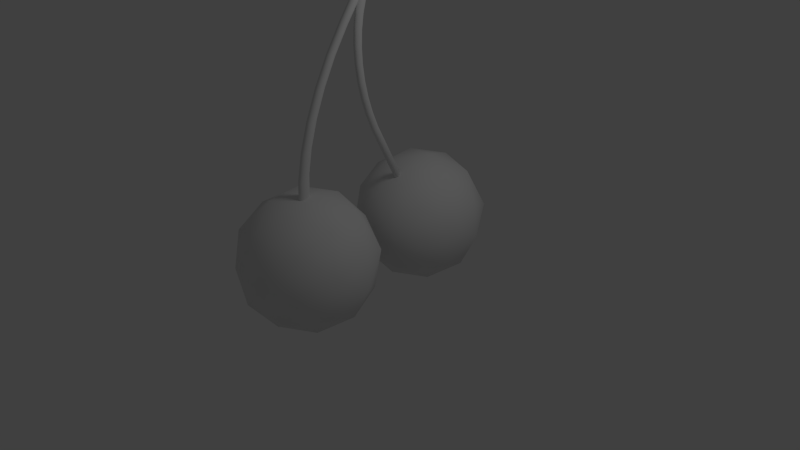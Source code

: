 # Source: cherry.blend  (saved by Blender 2.57.1; exported with 4.5.12 LTS)
import bpy
from mathutils import Matrix  # noqa: F401  (used for matrix-valued properties, if any)

bpy.ops.wm.read_factory_settings(use_empty=True)
scene = bpy.context.scene
scene.name = 'Scene'

# ---- collections
col_collection_1 = bpy.data.collections.new('Collection 1'); scene.collection.children.link(col_collection_1)

# ---- world
world_world = bpy.data.worlds.new('World'); scene.world = world_world
world_world.color = (0.05088, 0.05088, 0.05088)
world_world.use_sun_shadow = False
world_world.sun_shadow_jitter_overblur = 0.0
world_world.cycles.sampling_method = 'MANUAL'
world_world.cycles.sample_map_resolution = 256

# ---- cameras
cam_camera = bpy.data.cameras.new('Camera')
cam_camera.clip_end = 100.0
cam_camera.lens = 35.0
cam_camera.ortho_scale = 7.314
cam_camera.dof.focus_distance = 0.0
cam_camera.dof.aperture_fstop = 128.0

# ---- lights
light_lamp = bpy.data.lights.new('Lamp', 'POINT')
light_lamp.transmission_factor = 0.0
light_lamp.cutoff_distance = 30.0
light_lamp.energy = 100.0
light_lamp.shadow_buffer_clip_start = 1.001
light_lamp.shadow_soft_size = 1.0
light_lamp.shadow_maximum_resolution = 0.006
light_lamp.use_absolute_resolution = True
light_lamp.cycles.use_multiple_importance_sampling = False

# ---- meshes
me_cylinder_001 = bpy.data.meshes.new('Cylinder.001')
me_cylinder_001.from_pydata([(-0.1987, -0.9844, -0.2511), (-0.2266, -0.9789, -0.2511), (-0.2503, -0.9631, -0.2511), (-0.2661, -0.9394, -0.2511), (-0.2717, -0.9114, -0.2511), (-0.2661, -0.8835, -0.2511), (-0.2503, -0.8598, -0.2511), (-0.2266, -0.844, -0.2511), (-0.1987, -0.8384, -0.2511), (-0.1707, -0.844, -0.2511), (-0.1471, -0.8598, -0.2511), (-0.1312, -0.8835, -0.2511), (-0.1257, -0.9114, -0.2511), (-0.1312, -0.9394, -0.2511), (-0.1471, -0.9631, -0.2511), (-0.1707, -0.9789, -0.2511), (-0.1987, -0.9844, 0.09372), (-0.2266, -0.9789, 0.09372), (-0.2503, -0.9631, 0.09372), (-0.2661, -0.9394, 0.09372), (-0.2717, -0.9114, 0.09372), (-0.2661, -0.8835, 0.09372), (-0.2503, -0.8598, 0.09372), (-0.2266, -0.844, 0.09372), (-0.1987, -0.8384, 0.09372), (-0.1707, -0.844, 0.09372), (-0.1471, -0.8598, 0.09372), (-0.1312, -0.8835, 0.09372), (-0.1257, -0.9114, 0.09372), (-0.1312, -0.9394, 0.09372), (-0.1471, -0.9631, 0.09372), (-0.1708, -0.9789, 0.09372), (-0.1987, -0.9114, 0.09372), (-0.1675, -0.9785, -0.5214), (-0.1397, -0.9725, -0.5204), (-0.1163, -0.9565, -0.5176), (-0.101, -0.9328, -0.5135), (-0.09599, -0.9052, -0.5087), (-0.1021, -0.8778, -0.5038), (-0.1184, -0.8548, -0.4998), (-0.1424, -0.8397, -0.4971), (-0.1704, -0.8348, -0.4962), (-0.1982, -0.8408, -0.4972), (-0.2216, -0.8568, -0.4999), (-0.237, -0.8805, -0.504), (-0.242, -0.9081, -0.5089), (-0.2358, -0.9355, -0.5137), (-0.2196, -0.9585, -0.5177), (-0.1956, -0.9736, -0.5204), (-0.137, -0.9255, -0.7865), (-0.1652, -0.9214, -0.7848), (-0.1894, -0.9074, -0.7796), (-0.2062, -0.8858, -0.7716), (-0.2128, -0.8598, -0.7621), (-0.2084, -0.8333, -0.7526), (-0.1935, -0.8104, -0.7445), (-0.1704, -0.7946, -0.7389), (-0.1427, -0.7883, -0.7369), (-0.1146, -0.7924, -0.7386), (-0.09032, -0.8064, -0.7438), (-0.07358, -0.828, -0.7518), (-0.06693, -0.854, -0.7612), (-0.07139, -0.8805, -0.7708), (-0.08628, -0.9034, -0.7789), (-0.1093, -0.9192, -0.7844), (-0.08054, -0.8205, -1.035), (-0.1081, -0.8269, -1.038), (-0.0578, -0.8054, -1.027), (-0.04336, -0.784, -1.015), (-0.03941, -0.7595, -1.001), (-0.04655, -0.7356, -0.9873), (-0.0637, -0.716, -0.9758), (-0.08824, -0.7037, -0.9683), (-0.1164, -0.7005, -0.9659), (-0.144, -0.7069, -0.9691), (-0.1668, -0.722, -0.9773), (-0.1812, -0.7434, -0.9893), (-0.1852, -0.7679, -1.003), (-0.178, -0.7918, -1.017), (-0.1609, -0.8114, -1.029), (-0.1363, -0.8237, -1.036), (-0.1099, -0.6836, -1.267), (-0.08168, -0.6858, -1.27), (-0.1347, -0.6732, -1.257), (-0.1522, -0.6563, -1.243), (-0.1598, -0.6353, -1.225), (-0.1563, -0.6135, -1.207), (-0.1423, -0.5941, -1.191), (-0.1198, -0.5803, -1.181), (-0.09237, -0.5739, -1.176), (-0.06412, -0.5761, -1.179), (-0.03935, -0.5865, -1.189), (-0.02184, -0.6035, -1.203), (-0.01425, -0.6245, -1.221), (-0.01774, -0.6463, -1.239), (-0.03178, -0.6656, -1.255), (-0.05423, -0.6795, -1.265), (-0.05851, -0.5064, -1.473), (-0.03119, -0.5004, -1.468), (-0.008998, -0.4881, -1.455), (0.004687, -0.4715, -1.436), (0.007781, -0.453, -1.414), (-0.0001881, -0.4356, -1.393), (-0.018, -0.4217, -1.376), (-0.04295, -0.4137, -1.365), (-0.07124, -0.4126, -1.362), (-0.09856, -0.4186, -1.367), (-0.1208, -0.4309, -1.38), (-0.1344, -0.4475, -1.399), (-0.1375, -0.4659, -1.42), (-0.1296, -0.4834, -1.441), (-0.1118, -0.4972, -1.459), (-0.0868, -0.5053, -1.47), (-0.03932, -0.2942, -1.642), (-0.06762, -0.2942, -1.639), (-0.09271, -0.2887, -1.627), (-0.1108, -0.2784, -1.607), (-0.119, -0.265, -1.583), (-0.1163, -0.2505, -1.559), (-0.1029, -0.2371, -1.538), (-0.0809, -0.2268, -1.523), (-0.05369, -0.2212, -1.517), (-0.02539, -0.2212, -1.52), (-0.0003103, -0.2267, -1.532), (0.01774, -0.237, -1.552), (0.02601, -0.2504, -1.575), (0.02324, -0.2649, -1.6), (0.009854, -0.2784, -1.621), (-0.01212, -0.2886, -1.636), (0.002407, -0.05074, -1.765), (-0.02469, -0.05568, -1.772), (0.0242, -0.04275, -1.748), (0.03736, -0.03293, -1.725), (0.03989, -0.02277, -1.699), (0.0314, -0.01382, -1.673), (0.01319, -0.007443, -1.652), (-0.01197, -0.004606, -1.639), (-0.04026, -0.005742, -1.636), (-0.06736, -0.01068, -1.643), (-0.08916, -0.01867, -1.66), (-0.1023, -0.02849, -1.683), (-0.1048, -0.03865, -1.709), (-0.09636, -0.0476, -1.735), (-0.07815, -0.05398, -1.756), (-0.05298, -0.05681, -1.769), (-0.01507, 0.202, -1.859), (-0.04332, 0.1998, -1.856), (-0.06851, 0.1998, -1.843), (-0.0868, 0.2021, -1.821), (-0.09542, 0.2063, -1.795), (-0.09304, 0.2118, -1.767), (-0.08003, 0.2177, -1.742), (-0.05837, 0.2232, -1.724), (-0.03135, 0.2273, -1.716), (-0.003101, 0.2296, -1.719), (0.02209, 0.2295, -1.733), (0.04038, 0.2272, -1.754), (0.049, 0.223, -1.781), (0.04662, 0.2175, -1.809), (0.03361, 0.2116, -1.834), (0.01194, 0.2061, -1.851), (-0.01074, 0.4709, -1.9), (0.0162, 0.4742, -1.892), (0.03778, 0.4769, -1.873), (0.05073, 0.4787, -1.848), (0.05305, 0.4794, -1.82), (0.04441, 0.4787, -1.793), (0.02612, 0.4769, -1.771), (0.0009556, 0.4742, -1.758), (-0.02724, 0.4709, -1.755), (-0.05418, 0.4677, -1.764), (-0.07577, 0.4649, -1.782), (-0.08871, 0.4631, -1.808), (-0.09103, 0.4624, -1.836), (-0.08239, 0.4631, -1.863), (-0.0641, 0.4649, -1.885), (-0.03894, 0.4677, -1.898), (-0.01899, 0.4709, -1.828)], [], [(32, 17, 16), (32, 18, 17), (32, 19, 18), (32, 20, 19), (32, 21, 20), (32, 22, 21), (32, 23, 22), (32, 24, 23), (32, 25, 24), (32, 26, 25), (32, 27, 26), (32, 28, 27), (32, 29, 28), (32, 30, 29), (32, 31, 30), (32, 16, 31), (0, 16, 17, 1), (1, 17, 18, 2), (2, 18, 19, 3), (3, 19, 20, 4), (4, 20, 21, 5), (5, 21, 22, 6), (6, 22, 23, 7), (7, 23, 24, 8), (8, 24, 25, 9), (9, 25, 26, 10), (10, 26, 27, 11), (11, 27, 28, 12), (12, 28, 29, 13), (13, 29, 30, 14), (14, 30, 31, 15), (16, 0, 15, 31), (15, 0, 33, 34), (14, 15, 34, 35), (13, 14, 35, 36), (12, 13, 36, 37), (11, 12, 37, 38), (10, 11, 38, 39), (9, 10, 39, 40), (8, 9, 40, 41), (7, 8, 41, 42), (6, 7, 42, 43), (5, 6, 43, 44), (4, 5, 44, 45), (3, 4, 45, 46), (2, 3, 46, 47), (1, 2, 47, 48), (0, 1, 48, 33), (33, 48, 50, 49), (48, 47, 51, 50), (47, 46, 52, 51), (46, 45, 53, 52), (45, 44, 54, 53), (44, 43, 55, 54), (43, 42, 56, 55), (42, 41, 57, 56), (41, 40, 58, 57), (40, 39, 59, 58), (39, 38, 60, 59), (38, 37, 61, 60), (37, 36, 62, 61), (36, 35, 63, 62), (35, 34, 64, 63), (34, 33, 49, 64), (64, 49, 66, 65), (63, 64, 65, 67), (62, 63, 67, 68), (61, 62, 68, 69), (60, 61, 69, 70), (59, 60, 70, 71), (58, 59, 71, 72), (57, 58, 72, 73), (56, 57, 73, 74), (55, 56, 74, 75), (54, 55, 75, 76), (53, 54, 76, 77), (52, 53, 77, 78), (51, 52, 78, 79), (50, 51, 79, 80), (49, 50, 80, 66), (66, 80, 81, 82), (80, 79, 83, 81), (79, 78, 84, 83), (78, 77, 85, 84), (77, 76, 86, 85), (76, 75, 87, 86), (75, 74, 88, 87), (74, 73, 89, 88), (73, 72, 90, 89), (72, 71, 91, 90), (71, 70, 92, 91), (70, 69, 93, 92), (69, 68, 94, 93), (68, 67, 95, 94), (67, 65, 96, 95), (65, 66, 82, 96), (96, 82, 97, 98), (95, 96, 98, 99), (94, 95, 99, 100), (93, 94, 100, 101), (92, 93, 101, 102), (91, 92, 102, 103), (90, 91, 103, 104), (89, 90, 104, 105), (88, 89, 105, 106), (87, 88, 106, 107), (86, 87, 107, 108), (85, 86, 108, 109), (84, 85, 109, 110), (83, 84, 110, 111), (81, 83, 111, 112), (82, 81, 112, 97), (97, 112, 114, 113), (112, 111, 115, 114), (111, 110, 116, 115), (110, 109, 117, 116), (109, 108, 118, 117), (108, 107, 119, 118), (107, 106, 120, 119), (106, 105, 121, 120), (105, 104, 122, 121), (104, 103, 123, 122), (103, 102, 124, 123), (102, 101, 125, 124), (101, 100, 126, 125), (100, 99, 127, 126), (99, 98, 128, 127), (98, 97, 113, 128), (128, 113, 130, 129), (127, 128, 129, 131), (126, 127, 131, 132), (125, 126, 132, 133), (124, 125, 133, 134), (123, 124, 134, 135), (122, 123, 135, 136), (121, 122, 136, 137), (120, 121, 137, 138), (119, 120, 138, 139), (118, 119, 139, 140), (117, 118, 140, 141), (116, 117, 141, 142), (115, 116, 142, 143), (114, 115, 143, 144), (113, 114, 144, 130), (130, 144, 146, 145), (144, 143, 147, 146), (143, 142, 148, 147), (142, 141, 149, 148), (141, 140, 150, 149), (140, 139, 151, 150), (139, 138, 152, 151), (138, 137, 153, 152), (137, 136, 154, 153), (136, 135, 155, 154), (135, 134, 156, 155), (134, 133, 157, 156), (133, 132, 158, 157), (132, 131, 159, 158), (131, 129, 160, 159), (129, 130, 145, 160), (160, 145, 161, 162), (159, 160, 162, 163), (158, 159, 163, 164), (157, 158, 164, 165), (156, 157, 165, 166), (155, 156, 166, 167), (154, 155, 167, 168), (153, 154, 168, 169), (152, 153, 169, 170), (151, 152, 170, 171), (150, 151, 171, 172), (149, 150, 172, 173), (148, 149, 173, 174), (147, 148, 174, 175), (146, 147, 175, 176), (145, 146, 176, 161), (162, 161, 177), (177, 163, 162), (177, 164, 163), (177, 165, 164), (177, 166, 165), (177, 167, 166), (177, 168, 167), (177, 169, 168), (177, 170, 169), (177, 171, 170), (177, 172, 171), (177, 173, 172), (177, 174, 173), (177, 175, 174), (177, 176, 175), (177, 161, 176)])
me_cylinder_001.polygons.foreach_set('use_smooth', [True] * 192)
_uv = me_cylinder_001.uv_layers.new(name='UVTex')
_uv.uv.foreach_set('vector', [0.25, 0.8059, 0.2492, 0.8116, 0.2515, 0.812, 0.25, 0.8059, 0.247, 0.8102, 0.2492, 0.8116, 0.25, 0.8059, 0.2451, 0.8083, 0.247, 0.8102, 0.25, 0.8059, 0.2439, 0.8059, 0.2451, 0.8083, 0.25, 0.8059, 0.2436, 0.8036, 0.2439, 0.8059, 0.25, 0.8059, 0.2442, 0.8016, 0.2436, 0.8036, 0.25, 0.8059, 0.2458, 0.8003, 0.2442, 0.8016, 0.25, 0.8059, 0.2482, 0.7998, 0.2458, 0.8003, 0.25, 0.8059, 0.251, 0.8003, 0.2482, 0.7998, 0.25, 0.8059, 0.2536, 0.8016, 0.251, 0.8003, 0.25, 0.8059, 0.2556, 0.8036, 0.2536, 0.8016, 0.25, 0.8059, 0.2565, 0.8059, 0.2556, 0.8036, 0.25, 0.8059, 0.2564, 0.8083, 0.2565, 0.8059, 0.25, 0.8059, 0.2554, 0.8102, 0.2564, 0.8083, 0.25, 0.8059, 0.2537, 0.8116, 0.2554, 0.8102, 0.25, 0.8059, 0.2515, 0.812, 0.2537, 0.8116, 0.2578, 0.7232, 0.2515, 0.812, 0.2492, 0.8116, 0.2563, 0.7227, 0.2563, 0.7227, 0.2492, 0.8116, 0.247, 0.8102, 0.255, 0.7214, 0.255, 0.7214, 0.247, 0.8102, 0.2451, 0.8083, 0.2539, 0.7194, 0.2539, 0.7194, 0.2451, 0.8083, 0.2439, 0.8059, 0.2533, 0.7171, 0.2533, 0.7171, 0.2439, 0.8059, 0.2436, 0.8036, 0.2533, 0.7147, 0.2533, 0.7147, 0.2436, 0.8036, 0.2442, 0.8016, 0.2539, 0.7128, 0.2539, 0.7128, 0.2442, 0.8016, 0.2458, 0.8003, 0.2551, 0.7114, 0.2551, 0.7114, 0.2458, 0.8003, 0.2482, 0.7998, 0.2566, 0.711, 0.2566, 0.711, 0.2482, 0.7998, 0.251, 0.8003, 0.2583, 0.7114, 0.2583, 0.7114, 0.251, 0.8003, 0.2536, 0.8016, 0.2597, 0.7128, 0.2597, 0.7128, 0.2536, 0.8016, 0.2556, 0.8036, 0.2608, 0.7147, 0.2608, 0.7147, 0.2556, 0.8036, 0.2565, 0.8059, 0.2613, 0.7171, 0.2613, 0.7171, 0.2565, 0.8059, 0.2564, 0.8083, 0.2611, 0.7194, 0.2611, 0.7194, 0.2564, 0.8083, 0.2554, 0.8102, 0.2604, 0.7214, 0.2604, 0.7214, 0.2554, 0.8102, 0.2537, 0.8116, 0.2592, 0.7227, 0.2515, 0.812, 0.2578, 0.7232, 0.2592, 0.7227, 0.2537, 0.8116, 0.2592, 0.7227, 0.2578, 0.7232, 0.2615, 0.653, 0.2626, 0.6528, 0.2604, 0.7214, 0.2592, 0.7227, 0.2626, 0.6528, 0.2635, 0.6522, 0.2611, 0.7194, 0.2604, 0.7214, 0.2635, 0.6522, 0.264, 0.6512, 0.2613, 0.7171, 0.2611, 0.7194, 0.264, 0.6512, 0.2642, 0.6502, 0.2608, 0.7147, 0.2613, 0.7171, 0.2642, 0.6502, 0.2638, 0.6491, 0.2597, 0.7128, 0.2608, 0.7147, 0.2638, 0.6491, 0.263, 0.6483, 0.2583, 0.7114, 0.2597, 0.7128, 0.263, 0.6483, 0.2619, 0.6477, 0.2566, 0.711, 0.2583, 0.7114, 0.2619, 0.6477, 0.2606, 0.6475, 0.2551, 0.7114, 0.2566, 0.711, 0.2606, 0.6475, 0.2593, 0.6478, 0.2539, 0.7128, 0.2551, 0.7114, 0.2593, 0.6478, 0.2584, 0.6484, 0.2533, 0.7147, 0.2539, 0.7128, 0.2584, 0.6484, 0.2579, 0.6493, 0.2533, 0.7171, 0.2533, 0.7147, 0.2579, 0.6493, 0.2579, 0.6504, 0.2539, 0.7194, 0.2533, 0.7171, 0.2579, 0.6504, 0.2584, 0.6514, 0.255, 0.7214, 0.2539, 0.7194, 0.2584, 0.6514, 0.2592, 0.6523, 0.2563, 0.7227, 0.255, 0.7214, 0.2592, 0.6523, 0.2603, 0.6529, 0.2578, 0.7232, 0.2563, 0.7227, 0.2603, 0.6529, 0.2615, 0.653, 0.2615, 0.653, 0.2603, 0.6529, 0.2627, 0.5804, 0.2636, 0.5803, 0.2603, 0.6529, 0.2592, 0.6523, 0.2618, 0.5806, 0.2627, 0.5804, 0.2592, 0.6523, 0.2584, 0.6514, 0.2611, 0.5808, 0.2618, 0.5806, 0.2584, 0.6514, 0.2579, 0.6504, 0.2607, 0.5811, 0.2611, 0.5808, 0.2579, 0.6504, 0.2579, 0.6493, 0.2607, 0.5813, 0.2607, 0.5811, 0.2579, 0.6493, 0.2584, 0.6484, 0.2611, 0.5815, 0.2607, 0.5813, 0.2584, 0.6484, 0.2593, 0.6478, 0.2619, 0.5816, 0.2611, 0.5815, 0.2593, 0.6478, 0.2606, 0.6475, 0.2629, 0.5816, 0.2619, 0.5816, 0.2606, 0.6475, 0.2619, 0.6477, 0.264, 0.5815, 0.2629, 0.5816, 0.2619, 0.6477, 0.263, 0.6483, 0.2649, 0.5813, 0.264, 0.5815, 0.263, 0.6483, 0.2638, 0.6491, 0.2656, 0.5811, 0.2649, 0.5813, 0.2638, 0.6491, 0.2642, 0.6502, 0.2659, 0.5808, 0.2656, 0.5811, 0.2642, 0.6502, 0.264, 0.6512, 0.2658, 0.5806, 0.2659, 0.5808, 0.264, 0.6512, 0.2635, 0.6522, 0.2653, 0.5804, 0.2658, 0.5806, 0.2635, 0.6522, 0.2626, 0.6528, 0.2646, 0.5803, 0.2653, 0.5804, 0.2626, 0.6528, 0.2615, 0.653, 0.2636, 0.5803, 0.2646, 0.5803, 0.2646, 0.5803, 0.2636, 0.5803, 0.2651, 0.5071, 0.2659, 0.5074, 0.2653, 0.5804, 0.2646, 0.5803, 0.2659, 0.5074, 0.2666, 0.5083, 0.2658, 0.5806, 0.2653, 0.5804, 0.2666, 0.5083, 0.267, 0.5096, 0.2659, 0.5808, 0.2658, 0.5806, 0.267, 0.5096, 0.2671, 0.5111, 0.2656, 0.5811, 0.2659, 0.5808, 0.2671, 0.5111, 0.2668, 0.5127, 0.2649, 0.5813, 0.2656, 0.5811, 0.2668, 0.5127, 0.2662, 0.514, 0.264, 0.5815, 0.2649, 0.5813, 0.2662, 0.514, 0.2654, 0.5149, 0.2629, 0.5816, 0.264, 0.5815, 0.2654, 0.5149, 0.2644, 0.5153, 0.2619, 0.5816, 0.2629, 0.5816, 0.2644, 0.5153, 0.2635, 0.515, 0.2611, 0.5815, 0.2619, 0.5816, 0.2635, 0.515, 0.2628, 0.5141, 0.2607, 0.5813, 0.2611, 0.5815, 0.2628, 0.5141, 0.2625, 0.5128, 0.2607, 0.5811, 0.2607, 0.5813, 0.2625, 0.5128, 0.2625, 0.5113, 0.2611, 0.5808, 0.2607, 0.5811, 0.2625, 0.5113, 0.2628, 0.5097, 0.2618, 0.5806, 0.2611, 0.5808, 0.2628, 0.5097, 0.2634, 0.5084, 0.2627, 0.5804, 0.2618, 0.5806, 0.2634, 0.5084, 0.2642, 0.5075, 0.2636, 0.5803, 0.2627, 0.5804, 0.2642, 0.5075, 0.2651, 0.5071, 0.2651, 0.5071, 0.2642, 0.5075, 0.2653, 0.4363, 0.2661, 0.4358, 0.2642, 0.5075, 0.2634, 0.5084, 0.2645, 0.4379, 0.2653, 0.4363, 0.2634, 0.5084, 0.2628, 0.5097, 0.264, 0.4403, 0.2645, 0.4379, 0.2628, 0.5097, 0.2625, 0.5113, 0.2637, 0.4431, 0.264, 0.4403, 0.2625, 0.5113, 0.2625, 0.5128, 0.2637, 0.4459, 0.2637, 0.4431, 0.2625, 0.5128, 0.2628, 0.5141, 0.264, 0.4483, 0.2637, 0.4459, 0.2628, 0.5141, 0.2635, 0.515, 0.2647, 0.4499, 0.264, 0.4483, 0.2635, 0.515, 0.2644, 0.5153, 0.2655, 0.4505, 0.2647, 0.4499, 0.2644, 0.5153, 0.2654, 0.5149, 0.2664, 0.4499, 0.2655, 0.4505, 0.2654, 0.5149, 0.2662, 0.514, 0.2671, 0.4483, 0.2664, 0.4499, 0.2662, 0.514, 0.2668, 0.5127, 0.2677, 0.446, 0.2671, 0.4483, 0.2668, 0.5127, 0.2671, 0.5111, 0.2679, 0.4432, 0.2677, 0.446, 0.2671, 0.5111, 0.267, 0.5096, 0.2678, 0.4403, 0.2679, 0.4432, 0.267, 0.5096, 0.2666, 0.5083, 0.2674, 0.4379, 0.2678, 0.4403, 0.2666, 0.5083, 0.2659, 0.5074, 0.2668, 0.4363, 0.2674, 0.4379, 0.2659, 0.5074, 0.2651, 0.5071, 0.2661, 0.4358, 0.2668, 0.4363, 0.2668, 0.4363, 0.2661, 0.4358, 0.2668, 0.3684, 0.2675, 0.3693, 0.2674, 0.4379, 0.2668, 0.4363, 0.2675, 0.3693, 0.2681, 0.3716, 0.2678, 0.4403, 0.2674, 0.4379, 0.2681, 0.3716, 0.2685, 0.375, 0.2679, 0.4432, 0.2678, 0.4403, 0.2685, 0.375, 0.2686, 0.379, 0.2677, 0.446, 0.2679, 0.4432, 0.2686, 0.379, 0.2683, 0.383, 0.2671, 0.4483, 0.2677, 0.446, 0.2683, 0.383, 0.2678, 0.3863, 0.2664, 0.4499, 0.2671, 0.4483, 0.2678, 0.3863, 0.2671, 0.3885, 0.2655, 0.4505, 0.2664, 0.4499, 0.2671, 0.3885, 0.2663, 0.3892, 0.2647, 0.4499, 0.2655, 0.4505, 0.2663, 0.3892, 0.2655, 0.3883, 0.264, 0.4483, 0.2647, 0.4499, 0.2655, 0.3883, 0.2649, 0.386, 0.2637, 0.4459, 0.264, 0.4483, 0.2649, 0.386, 0.2645, 0.3826, 0.2637, 0.4431, 0.2637, 0.4459, 0.2645, 0.3826, 0.2645, 0.3786, 0.264, 0.4403, 0.2637, 0.4431, 0.2645, 0.3786, 0.2648, 0.3746, 0.2645, 0.4379, 0.264, 0.4403, 0.2648, 0.3746, 0.2653, 0.3713, 0.2653, 0.4363, 0.2645, 0.4379, 0.2653, 0.3713, 0.266, 0.3691, 0.2661, 0.4358, 0.2653, 0.4363, 0.266, 0.3691, 0.2668, 0.3684, 0.2668, 0.3684, 0.266, 0.3691, 0.2666, 0.3079, 0.2673, 0.3071, 0.266, 0.3691, 0.2653, 0.3713, 0.2659, 0.3106, 0.2666, 0.3079, 0.2653, 0.3713, 0.2648, 0.3746, 0.2654, 0.3148, 0.2659, 0.3106, 0.2648, 0.3746, 0.2645, 0.3786, 0.2651, 0.3198, 0.2654, 0.3148, 0.2645, 0.3786, 0.2645, 0.3826, 0.2651, 0.3248, 0.2651, 0.3198, 0.2645, 0.3826, 0.2649, 0.386, 0.2654, 0.3292, 0.2651, 0.3248, 0.2649, 0.386, 0.2655, 0.3883, 0.266, 0.3322, 0.2654, 0.3292, 0.2655, 0.3883, 0.2663, 0.3892, 0.2668, 0.3334, 0.266, 0.3322, 0.2663, 0.3892, 0.2671, 0.3885, 0.2676, 0.3325, 0.2668, 0.3334, 0.2671, 0.3885, 0.2678, 0.3863, 0.2683, 0.3298, 0.2676, 0.3325, 0.2678, 0.3863, 0.2683, 0.383, 0.2688, 0.3256, 0.2683, 0.3298, 0.2683, 0.383, 0.2686, 0.379, 0.2691, 0.3207, 0.2688, 0.3256, 0.2686, 0.379, 0.2685, 0.375, 0.269, 0.3156, 0.2691, 0.3207, 0.2685, 0.375, 0.2681, 0.3716, 0.2686, 0.3112, 0.269, 0.3156, 0.2681, 0.3716, 0.2675, 0.3693, 0.268, 0.3082, 0.2686, 0.3112, 0.2675, 0.3693, 0.2668, 0.3684, 0.2673, 0.3071, 0.268, 0.3082, 0.268, 0.3082, 0.2673, 0.3071, 0.2677, 0.2536, 0.2684, 0.2551, 0.2686, 0.3112, 0.268, 0.3082, 0.2684, 0.2551, 0.269, 0.2587, 0.269, 0.3156, 0.2686, 0.3112, 0.269, 0.2587, 0.2694, 0.2639, 0.2691, 0.3207, 0.269, 0.3156, 0.2694, 0.2639, 0.2695, 0.2698, 0.2688, 0.3256, 0.2691, 0.3207, 0.2695, 0.2698, 0.2692, 0.2757, 0.2683, 0.3298, 0.2688, 0.3256, 0.2692, 0.2757, 0.2687, 0.2806, 0.2676, 0.3325, 0.2683, 0.3298, 0.2687, 0.2806, 0.268, 0.2837, 0.2668, 0.3334, 0.2676, 0.3325, 0.268, 0.2837, 0.2672, 0.2846, 0.266, 0.3322, 0.2668, 0.3334, 0.2672, 0.2846, 0.2664, 0.2831, 0.2654, 0.3292, 0.266, 0.3322, 0.2664, 0.2831, 0.2658, 0.2796, 0.2651, 0.3248, 0.2654, 0.3292, 0.2658, 0.2796, 0.2655, 0.2744, 0.2651, 0.3198, 0.2651, 0.3248, 0.2655, 0.2744, 0.2654, 0.2684, 0.2654, 0.3148, 0.2651, 0.3198, 0.2654, 0.2684, 0.2657, 0.2625, 0.2659, 0.3106, 0.2654, 0.3148, 0.2657, 0.2625, 0.2663, 0.2577, 0.2666, 0.3079, 0.2659, 0.3106, 0.2663, 0.2577, 0.2669, 0.2545, 0.2673, 0.3071, 0.2666, 0.3079, 0.2669, 0.2545, 0.2677, 0.2536, 0.2677, 0.2536, 0.2669, 0.2545, 0.2671, 0.2106, 0.2679, 0.2097, 0.2669, 0.2545, 0.2663, 0.2577, 0.2664, 0.2141, 0.2671, 0.2106, 0.2663, 0.2577, 0.2657, 0.2625, 0.2659, 0.2195, 0.2664, 0.2141, 0.2657, 0.2625, 0.2654, 0.2684, 0.2656, 0.226, 0.2659, 0.2195, 0.2654, 0.2684, 0.2655, 0.2744, 0.2656, 0.2327, 0.2656, 0.226, 0.2655, 0.2744, 0.2658, 0.2796, 0.2659, 0.2386, 0.2656, 0.2327, 0.2658, 0.2796, 0.2664, 0.2831, 0.2666, 0.2427, 0.2659, 0.2386, 0.2664, 0.2831, 0.2672, 0.2846, 0.2674, 0.2444, 0.2666, 0.2427, 0.2672, 0.2846, 0.268, 0.2837, 0.2682, 0.2435, 0.2674, 0.2444, 0.268, 0.2837, 0.2687, 0.2806, 0.269, 0.2401, 0.2682, 0.2435, 0.2687, 0.2806, 0.2692, 0.2757, 0.2695, 0.2347, 0.269, 0.2401, 0.2692, 0.2757, 0.2695, 0.2698, 0.2698, 0.2281, 0.2695, 0.2347, 0.2695, 0.2698, 0.2694, 0.2639, 0.2697, 0.2214, 0.2698, 0.2281, 0.2694, 0.2639, 0.269, 0.2587, 0.2693, 0.2155, 0.2697, 0.2214, 0.269, 0.2587, 0.2684, 0.2551, 0.2687, 0.2114, 0.2693, 0.2155, 0.2684, 0.2551, 0.2677, 0.2536, 0.2679, 0.2097, 0.2687, 0.2114, 0.2687, 0.2114, 0.2679, 0.2097, 0.268, 0.1766, 0.2688, 0.1786, 0.2693, 0.2155, 0.2687, 0.2114, 0.2688, 0.1786, 0.2695, 0.1831, 0.2697, 0.2214, 0.2693, 0.2155, 0.2695, 0.1831, 0.2699, 0.1895, 0.2698, 0.2281, 0.2697, 0.2214, 0.2699, 0.1895, 0.27, 0.1967, 0.2695, 0.2347, 0.2698, 0.2281, 0.27, 0.1967, 0.2698, 0.2038, 0.269, 0.2401, 0.2695, 0.2347, 0.2698, 0.2038, 0.2692, 0.2095, 0.2682, 0.2435, 0.269, 0.2401, 0.2692, 0.2095, 0.2684, 0.2131, 0.2674, 0.2444, 0.2682, 0.2435, 0.2684, 0.2131, 0.2674, 0.214, 0.2666, 0.2427, 0.2674, 0.2444, 0.2674, 0.214, 0.2666, 0.2121, 0.2659, 0.2386, 0.2666, 0.2427, 0.2666, 0.2121, 0.2659, 0.2076, 0.2656, 0.2327, 0.2659, 0.2386, 0.2659, 0.2076, 0.2655, 0.2012, 0.2656, 0.226, 0.2656, 0.2327, 0.2655, 0.2012, 0.2655, 0.1939, 0.2659, 0.2195, 0.2656, 0.226, 0.2655, 0.1939, 0.2658, 0.1869, 0.2664, 0.2141, 0.2659, 0.2195, 0.2658, 0.1869, 0.2664, 0.1811, 0.2671, 0.2106, 0.2664, 0.2141, 0.2664, 0.1811, 0.2672, 0.1775, 0.2679, 0.2097, 0.2671, 0.2106, 0.2672, 0.1775, 0.268, 0.1766, 0.2688, 0.1786, 0.268, 0.1766, 0.2677, 0.1953, 0.2677, 0.1953, 0.2695, 0.1831, 0.2688, 0.1786, 0.2677, 0.1953, 0.2699, 0.1895, 0.2695, 0.1831, 0.2677, 0.1953, 0.27, 0.1967, 0.2699, 0.1895, 0.2677, 0.1953, 0.2698, 0.2038, 0.27, 0.1967, 0.2677, 0.1953, 0.2692, 0.2095, 0.2698, 0.2038, 0.2677, 0.1953, 0.2684, 0.2131, 0.2692, 0.2095, 0.2677, 0.1953, 0.2674, 0.214, 0.2684, 0.2131, 0.2677, 0.1953, 0.2666, 0.2121, 0.2674, 0.214, 0.2677, 0.1953, 0.2659, 0.2076, 0.2666, 0.2121, 0.2677, 0.1953, 0.2655, 0.2012, 0.2659, 0.2076, 0.2677, 0.1953, 0.2655, 0.1939, 0.2655, 0.2012, 0.2677, 0.1953, 0.2658, 0.1869, 0.2655, 0.1939, 0.2677, 0.1953, 0.2664, 0.1811, 0.2658, 0.1869, 0.2677, 0.1953, 0.2672, 0.1775, 0.2664, 0.1811, 0.2677, 0.1953, 0.268, 0.1766, 0.2672, 0.1775])
me_cylinder_001.use_remesh_preserve_volume = False
me_cylinder_001.use_remesh_preserve_attributes = False
me_cylinder_001.use_mirror_vertex_groups = False
me_cylinder_001.update()
me_cylinder = bpy.data.meshes.new('Cylinder')
me_cylinder.from_pydata([(-0.03858, 2.952, 0.8679), (-0.01371, 2.951, 0.8629), (0.007378, 2.95, 0.8489), (0.02147, 2.949, 0.8279), (0.02642, 2.946, 0.8031), (0.02147, 2.944, 0.7783), (0.007378, 2.943, 0.7573), (-0.01371, 2.941, 0.7433), (-0.03858, 2.941, 0.7383), (-0.06346, 2.941, 0.7433), (-0.08455, 2.943, 0.7573), (-0.09864, 2.944, 0.7783), (-0.1036, 2.946, 0.8031), (-0.09864, 2.949, 0.8279), (-0.08455, 2.95, 0.8489), (-0.06346, 2.951, 0.8629), (-0.03858, 2.004, 0.9472), (-0.01371, 2.004, 0.9423), (0.007378, 2.002, 0.9283), (0.02147, 2.001, 0.9072), (0.02642, 1.999, 0.8824), (0.02147, 1.996, 0.8577), (0.007378, 1.995, 0.8366), (-0.01371, 1.994, 0.8226), (-0.03858, 1.993, 0.8177), (-0.06346, 1.994, 0.8226), (-0.08455, 1.995, 0.8366), (-0.09864, 1.996, 0.8577), (-0.1036, 1.999, 0.8824), (-0.09864, 2.001, 0.9072), (-0.08455, 2.002, 0.9283), (-0.06346, 2.004, 0.9423), (-0.03858, 2.946, 0.8031), (-0.02152, 1.803, 0.979), (-0.04634, 1.802, 0.9739), (-0.06728, 1.799, 0.9598), (-0.08116, 1.795, 0.939), (-0.08586, 1.79, 0.9146), (-0.08066, 1.785, 0.8902), (-0.06636, 1.781, 0.8698), (-0.04513, 1.778, 0.8562), (-0.02021, 1.777, 0.8517), (0.004609, 1.777, 0.8568), (0.02555, 1.78, 0.8709), (0.03943, 1.784, 0.8917), (0.04413, 1.789, 0.9162), (0.03893, 1.794, 0.9405), (0.02463, 1.798, 0.961), (0.003404, 1.801, 0.9745), (0.0178, 1.604, 1.03), (-0.007154, 1.606, 1.035), (0.03914, 1.599, 1.018), (0.05361, 1.592, 0.998), (0.05902, 1.585, 0.9745), (0.05453, 1.577, 0.9508), (0.04084, 1.57, 0.9304), (0.02002, 1.566, 0.9165), (-0.004746, 1.565, 0.9111), (-0.0297, 1.567, 0.9152), (-0.05104, 1.572, 0.928), (-0.06551, 1.579, 0.9477), (-0.07092, 1.587, 0.9711), (-0.06643, 1.595, 0.9949), (-0.05274, 1.601, 1.015), (-0.03192, 1.605, 1.029), (0.004301, 1.418, 1.113), (-0.02042, 1.416, 1.107), (-0.04113, 1.411, 1.094), (-0.05466, 1.402, 1.074), (-0.05898, 1.392, 1.051), (-0.0534, 1.381, 1.029), (-0.03879, 1.372, 1.011), (-0.01737, 1.365, 0.9986), (0.007597, 1.362, 0.9951), (0.03232, 1.364, 1.001), (0.05302, 1.369, 1.014), (0.06656, 1.378, 1.034), (0.07087, 1.388, 1.057), (0.0653, 1.399, 1.079), (0.05069, 1.408, 1.097), (0.02927, 1.415, 1.109), (0.01269, 1.239, 1.213), (0.03766, 1.236, 1.21), (0.05913, 1.228, 1.199), (0.07384, 1.216, 1.182), (0.07953, 1.203, 1.161), (0.07535, 1.19, 1.14), (0.06193, 1.179, 1.121), (0.04131, 1.173, 1.108), (0.01664, 1.171, 1.103), (-0.008334, 1.174, 1.105), (-0.02981, 1.182, 1.116), (-0.04451, 1.194, 1.133), (-0.0502, 1.207, 1.154), (-0.04602, 1.22, 1.176), (-0.0326, 1.231, 1.194), (-0.01199, 1.238, 1.207), (0.01788, 1.074, 1.333), (-0.006745, 1.072, 1.328), (-0.02729, 1.064, 1.315), (-0.04063, 1.051, 1.298), (-0.04472, 1.036, 1.278), (-0.03896, 1.02, 1.259), (-0.0242, 1.006, 1.244), (-0.002706, 0.9969, 1.234), (0.02226, 0.9929, 1.232), (0.04689, 0.9951, 1.238), (0.06743, 1.003, 1.25), (0.08077, 1.016, 1.267), (0.08487, 1.031, 1.287), (0.0791, 1.047, 1.306), (0.06434, 1.061, 1.322), (0.04285, 1.07, 1.331), (0.01982, 0.924, 1.472), (0.04476, 0.9196, 1.471), (0.06624, 0.9088, 1.463), (0.08101, 0.8932, 1.45), (0.0868, 0.8754, 1.433), (0.08275, 0.8578, 1.415), (0.06946, 0.8433, 1.399), (0.04896, 0.8341, 1.387), (0.02437, 0.8315, 1.381), (-0.0005687, 0.8359, 1.383), (-0.02205, 0.8467, 1.391), (-0.03682, 0.8622, 1.404), (-0.04261, 0.8801, 1.421), (-0.03856, 0.8977, 1.439), (-0.02527, 0.9121, 1.455), (-0.004769, 0.9214, 1.467), (0.01847, 0.7914, 1.628), (-0.006086, 0.7884, 1.623), (-0.02656, 0.778, 1.612), (-0.03984, 0.7619, 1.597), (-0.0439, 0.7424, 1.582), (-0.03813, 0.7226, 1.567), (-0.0234, 0.7054, 1.556), (-0.001953, 0.6935, 1.549), (0.02294, 0.6887, 1.549), (0.0475, 0.6917, 1.554), (0.06797, 0.7021, 1.565), (0.08125, 0.7182, 1.579), (0.08532, 0.7377, 1.595), (0.07954, 0.7575, 1.61), (0.06481, 0.7747, 1.621), (0.04336, 0.7866, 1.628), (0.01385, 0.678, 1.798), (0.03869, 0.6729, 1.799), (0.06007, 0.6601, 1.794), (0.07472, 0.6416, 1.785), (0.08043, 0.6201, 1.773), (0.07631, 0.599, 1.759), (0.063, 0.5814, 1.747), (0.04253, 0.57, 1.737), (0.018, 0.5667, 1.732), (-0.006839, 0.5718, 1.731), (-0.02821, 0.5845, 1.736), (-0.04287, 0.6031, 1.745), (-0.04858, 0.6246, 1.757), (-0.04446, 0.6457, 1.771), (-0.03115, 0.6633, 1.783), (-0.01068, 0.6746, 1.793), (0.006022, 0.5855, 1.981), (-0.01848, 0.5818, 1.975), (-0.03898, 0.5696, 1.967), (-0.05235, 0.5508, 1.956), (-0.05656, 0.5283, 1.945), (-0.05097, 0.5054, 1.936), (-0.03643, 0.4858, 1.929), (-0.01516, 0.4723, 1.926), (0.009616, 0.467, 1.927), (0.03412, 0.4708, 1.933), (0.05461, 0.483, 1.941), (0.06799, 0.5018, 1.952), (0.0722, 0.5243, 1.963), (0.06661, 0.5471, 1.972), (0.05207, 0.5668, 1.979), (0.0308, 0.5803, 1.982), (0.007819, 0.5263, 1.954)], [], [(32, 0, 1), (32, 1, 2), (32, 2, 3), (32, 3, 4), (32, 4, 5), (32, 5, 6), (32, 6, 7), (32, 7, 8), (32, 8, 9), (32, 9, 10), (32, 10, 11), (32, 11, 12), (32, 12, 13), (32, 13, 14), (32, 14, 15), (15, 0, 32), (0, 16, 17, 1), (1, 17, 18, 2), (2, 18, 19, 3), (3, 19, 20, 4), (4, 20, 21, 5), (5, 21, 22, 6), (6, 22, 23, 7), (7, 23, 24, 8), (8, 24, 25, 9), (9, 25, 26, 10), (10, 26, 27, 11), (11, 27, 28, 12), (12, 28, 29, 13), (13, 29, 30, 14), (14, 30, 31, 15), (16, 0, 15, 31), (16, 31, 34, 33), (31, 30, 35, 34), (30, 29, 36, 35), (29, 28, 37, 36), (28, 27, 38, 37), (27, 26, 39, 38), (26, 25, 40, 39), (25, 24, 41, 40), (24, 23, 42, 41), (23, 22, 43, 42), (22, 21, 44, 43), (21, 20, 45, 44), (20, 19, 46, 45), (19, 18, 47, 46), (18, 17, 48, 47), (17, 16, 33, 48), (48, 33, 50, 49), (47, 48, 49, 51), (46, 47, 51, 52), (45, 46, 52, 53), (44, 45, 53, 54), (43, 44, 54, 55), (42, 43, 55, 56), (41, 42, 56, 57), (40, 41, 57, 58), (39, 40, 58, 59), (38, 39, 59, 60), (37, 38, 60, 61), (36, 37, 61, 62), (35, 36, 62, 63), (34, 35, 63, 64), (33, 34, 64, 50), (50, 64, 66, 65), (64, 63, 67, 66), (63, 62, 68, 67), (62, 61, 69, 68), (61, 60, 70, 69), (60, 59, 71, 70), (59, 58, 72, 71), (58, 57, 73, 72), (57, 56, 74, 73), (56, 55, 75, 74), (55, 54, 76, 75), (54, 53, 77, 76), (53, 52, 78, 77), (52, 51, 79, 78), (51, 49, 80, 79), (49, 50, 65, 80), (80, 65, 81, 82), (79, 80, 82, 83), (78, 79, 83, 84), (77, 78, 84, 85), (76, 77, 85, 86), (75, 76, 86, 87), (74, 75, 87, 88), (73, 74, 88, 89), (72, 73, 89, 90), (71, 72, 90, 91), (70, 71, 91, 92), (69, 70, 92, 93), (68, 69, 93, 94), (67, 68, 94, 95), (66, 67, 95, 96), (65, 66, 96, 81), (81, 96, 98, 97), (96, 95, 99, 98), (95, 94, 100, 99), (94, 93, 101, 100), (93, 92, 102, 101), (92, 91, 103, 102), (91, 90, 104, 103), (90, 89, 105, 104), (89, 88, 106, 105), (88, 87, 107, 106), (87, 86, 108, 107), (86, 85, 109, 108), (85, 84, 110, 109), (84, 83, 111, 110), (83, 82, 112, 111), (82, 81, 97, 112), (112, 97, 113, 114), (111, 112, 114, 115), (110, 111, 115, 116), (109, 110, 116, 117), (108, 109, 117, 118), (107, 108, 118, 119), (106, 107, 119, 120), (105, 106, 120, 121), (104, 105, 121, 122), (103, 104, 122, 123), (102, 103, 123, 124), (101, 102, 124, 125), (100, 101, 125, 126), (99, 100, 126, 127), (98, 99, 127, 128), (97, 98, 128, 113), (113, 128, 130, 129), (128, 127, 131, 130), (127, 126, 132, 131), (126, 125, 133, 132), (125, 124, 134, 133), (124, 123, 135, 134), (123, 122, 136, 135), (122, 121, 137, 136), (121, 120, 138, 137), (120, 119, 139, 138), (119, 118, 140, 139), (118, 117, 141, 140), (117, 116, 142, 141), (116, 115, 143, 142), (115, 114, 144, 143), (114, 113, 129, 144), (144, 129, 145, 146), (143, 144, 146, 147), (142, 143, 147, 148), (141, 142, 148, 149), (140, 141, 149, 150), (139, 140, 150, 151), (138, 139, 151, 152), (137, 138, 152, 153), (136, 137, 153, 154), (135, 136, 154, 155), (134, 135, 155, 156), (133, 134, 156, 157), (132, 133, 157, 158), (131, 132, 158, 159), (130, 131, 159, 160), (129, 130, 160, 145), (145, 160, 162, 161), (160, 159, 163, 162), (159, 158, 164, 163), (158, 157, 165, 164), (157, 156, 166, 165), (156, 155, 167, 166), (155, 154, 168, 167), (154, 153, 169, 168), (153, 152, 170, 169), (152, 151, 171, 170), (151, 150, 172, 171), (150, 149, 173, 172), (149, 148, 174, 173), (148, 147, 175, 174), (147, 146, 176, 175), (146, 145, 161, 176), (177, 161, 162), (177, 162, 163), (177, 163, 164), (177, 164, 165), (177, 165, 166), (177, 166, 167), (177, 167, 168), (177, 168, 169), (177, 169, 170), (177, 170, 171), (177, 171, 172), (177, 172, 173), (177, 173, 174), (177, 174, 175), (177, 175, 176), (177, 176, 161)])
me_cylinder.polygons.foreach_set('use_smooth', [True] * 192)
_uv = me_cylinder.uv_layers.new(name='UVTex')
_uv.uv.foreach_set('vector', [0.8327, 0.02893, 0.8311, 0.03396, 0.8307, 0.03032, 0.8327, 0.02893, 0.8307, 0.03032, 0.8306, 0.02647, 0.8327, 0.02893, 0.8306, 0.02647, 0.8308, 0.02299, 0.8327, 0.02893, 0.8308, 0.02299, 0.8313, 0.02042, 0.8327, 0.02893, 0.8313, 0.02042, 0.8321, 0.01914, 0.8327, 0.02893, 0.8321, 0.01914, 0.8329, 0.01935, 0.8327, 0.02893, 0.8329, 0.01935, 0.8337, 0.02102, 0.8327, 0.02893, 0.8337, 0.02102, 0.8344, 0.0239, 0.8327, 0.02893, 0.8344, 0.0239, 0.8348, 0.02754, 0.8327, 0.02893, 0.8348, 0.02754, 0.8348, 0.0314, 0.8327, 0.02893, 0.8348, 0.0314, 0.8346, 0.03488, 0.8327, 0.02893, 0.8346, 0.03488, 0.834, 0.03745, 0.8327, 0.02893, 0.834, 0.03745, 0.8333, 0.03873, 0.8327, 0.02893, 0.8333, 0.03873, 0.8325, 0.03851, 0.8327, 0.02893, 0.8325, 0.03851, 0.8317, 0.03684, 0.8317, 0.03684, 0.8311, 0.03396, 0.8327, 0.02893, 0.8311, 0.03396, 0.8192, 0.3547, 0.8186, 0.351, 0.8307, 0.03032, 0.8307, 0.03032, 0.8186, 0.351, 0.8184, 0.3472, 0.8306, 0.02647, 0.8306, 0.02647, 0.8184, 0.3472, 0.8186, 0.3437, 0.8308, 0.02299, 0.8308, 0.02299, 0.8186, 0.3437, 0.8192, 0.3411, 0.8313, 0.02042, 0.8313, 0.02042, 0.8192, 0.3411, 0.8201, 0.3398, 0.8321, 0.01914, 0.8321, 0.01914, 0.8201, 0.3398, 0.8212, 0.34, 0.8329, 0.01935, 0.8329, 0.01935, 0.8212, 0.34, 0.8223, 0.3417, 0.8337, 0.02102, 0.8337, 0.02102, 0.8223, 0.3417, 0.8232, 0.3446, 0.8344, 0.0239, 0.8344, 0.0239, 0.8232, 0.3446, 0.8238, 0.3482, 0.8348, 0.02754, 0.8348, 0.02754, 0.8238, 0.3482, 0.824, 0.3521, 0.8348, 0.0314, 0.8348, 0.0314, 0.824, 0.3521, 0.8237, 0.3556, 0.8346, 0.03488, 0.8346, 0.03488, 0.8237, 0.3556, 0.8231, 0.3581, 0.834, 0.03745, 0.834, 0.03745, 0.8231, 0.3581, 0.8222, 0.3594, 0.8333, 0.03873, 0.8333, 0.03873, 0.8222, 0.3594, 0.8211, 0.3592, 0.8325, 0.03851, 0.8325, 0.03851, 0.8211, 0.3592, 0.8201, 0.3575, 0.8317, 0.03684, 0.8192, 0.3547, 0.8311, 0.03396, 0.8317, 0.03684, 0.8201, 0.3575, 0.8192, 0.3547, 0.8201, 0.3575, 0.8156, 0.4251, 0.8146, 0.4221, 0.8201, 0.3575, 0.8211, 0.3592, 0.8167, 0.4272, 0.8156, 0.4251, 0.8211, 0.3592, 0.8222, 0.3594, 0.8177, 0.4282, 0.8167, 0.4272, 0.8222, 0.3594, 0.8231, 0.3581, 0.8186, 0.4278, 0.8177, 0.4282, 0.8231, 0.3581, 0.8237, 0.3556, 0.8192, 0.4263, 0.8186, 0.4278, 0.8237, 0.3556, 0.824, 0.3521, 0.8193, 0.4237, 0.8192, 0.4263, 0.824, 0.3521, 0.8238, 0.3482, 0.819, 0.4205, 0.8193, 0.4237, 0.8238, 0.3482, 0.8232, 0.3446, 0.8183, 0.4171, 0.819, 0.4205, 0.8232, 0.3446, 0.8223, 0.3417, 0.8173, 0.4142, 0.8183, 0.4171, 0.8223, 0.3417, 0.8212, 0.34, 0.8162, 0.4121, 0.8173, 0.4142, 0.8212, 0.34, 0.8201, 0.3398, 0.8151, 0.4111, 0.8162, 0.4121, 0.8201, 0.3398, 0.8192, 0.3411, 0.8142, 0.4114, 0.8151, 0.4111, 0.8192, 0.3411, 0.8186, 0.3437, 0.8137, 0.413, 0.8142, 0.4114, 0.8186, 0.3437, 0.8184, 0.3472, 0.8136, 0.4156, 0.8137, 0.413, 0.8184, 0.3472, 0.8186, 0.351, 0.8139, 0.4188, 0.8136, 0.4156, 0.8186, 0.351, 0.8192, 0.3547, 0.8146, 0.4221, 0.8139, 0.4188, 0.8139, 0.4188, 0.8146, 0.4221, 0.8088, 0.4908, 0.808, 0.4878, 0.8136, 0.4156, 0.8139, 0.4188, 0.808, 0.4878, 0.8075, 0.4852, 0.8137, 0.413, 0.8136, 0.4156, 0.8075, 0.4852, 0.8075, 0.4835, 0.8142, 0.4114, 0.8137, 0.413, 0.8075, 0.4835, 0.8079, 0.483, 0.8151, 0.4111, 0.8142, 0.4114, 0.8079, 0.483, 0.8087, 0.4836, 0.8162, 0.4121, 0.8151, 0.4111, 0.8087, 0.4836, 0.8097, 0.4853, 0.8173, 0.4142, 0.8162, 0.4121, 0.8097, 0.4853, 0.8109, 0.4879, 0.8183, 0.4171, 0.8173, 0.4142, 0.8109, 0.4879, 0.812, 0.491, 0.819, 0.4205, 0.8183, 0.4171, 0.812, 0.491, 0.8128, 0.494, 0.8193, 0.4237, 0.819, 0.4205, 0.8128, 0.494, 0.8132, 0.4965, 0.8192, 0.4263, 0.8193, 0.4237, 0.8132, 0.4965, 0.8132, 0.4982, 0.8186, 0.4278, 0.8192, 0.4263, 0.8132, 0.4982, 0.8127, 0.4988, 0.8177, 0.4282, 0.8186, 0.4278, 0.8127, 0.4988, 0.8119, 0.4982, 0.8167, 0.4272, 0.8177, 0.4282, 0.8119, 0.4982, 0.8109, 0.4964, 0.8156, 0.4251, 0.8167, 0.4272, 0.8109, 0.4964, 0.8098, 0.4938, 0.8146, 0.4221, 0.8156, 0.4251, 0.8098, 0.4938, 0.8088, 0.4908, 0.8088, 0.4908, 0.8098, 0.4938, 0.8029, 0.5629, 0.8018, 0.5597, 0.8098, 0.4938, 0.8109, 0.4964, 0.804, 0.5659, 0.8029, 0.5629, 0.8109, 0.4964, 0.8119, 0.4982, 0.8049, 0.5684, 0.804, 0.5659, 0.8119, 0.4982, 0.8127, 0.4988, 0.8056, 0.57, 0.8049, 0.5684, 0.8127, 0.4988, 0.8132, 0.4982, 0.8058, 0.5705, 0.8056, 0.57, 0.8132, 0.4982, 0.8132, 0.4965, 0.8057, 0.5697, 0.8058, 0.5705, 0.8132, 0.4965, 0.8128, 0.494, 0.8051, 0.5678, 0.8057, 0.5697, 0.8128, 0.494, 0.812, 0.491, 0.8041, 0.565, 0.8051, 0.5678, 0.812, 0.491, 0.8109, 0.4879, 0.8029, 0.5619, 0.8041, 0.565, 0.8109, 0.4879, 0.8097, 0.4853, 0.8018, 0.5588, 0.8029, 0.5619, 0.8097, 0.4853, 0.8087, 0.4836, 0.8008, 0.5563, 0.8018, 0.5588, 0.8087, 0.4836, 0.8079, 0.483, 0.8002, 0.5547, 0.8008, 0.5563, 0.8079, 0.483, 0.8075, 0.4835, 0.8, 0.5543, 0.8002, 0.5547, 0.8075, 0.4835, 0.8075, 0.4852, 0.8003, 0.5551, 0.8, 0.5543, 0.8075, 0.4852, 0.808, 0.4878, 0.8009, 0.557, 0.8003, 0.5551, 0.808, 0.4878, 0.8088, 0.4908, 0.8018, 0.5597, 0.8009, 0.557, 0.8009, 0.557, 0.8018, 0.5597, 0.7939, 0.6279, 0.7929, 0.6254, 0.8003, 0.5551, 0.8009, 0.557, 0.7929, 0.6254, 0.7921, 0.6242, 0.8, 0.5543, 0.8003, 0.5551, 0.7921, 0.6242, 0.7916, 0.6242, 0.8002, 0.5547, 0.8, 0.5543, 0.7916, 0.6242, 0.7916, 0.6257, 0.8008, 0.5563, 0.8002, 0.5547, 0.7916, 0.6257, 0.792, 0.6282, 0.8018, 0.5588, 0.8008, 0.5563, 0.792, 0.6282, 0.7928, 0.6315, 0.8029, 0.5619, 0.8018, 0.5588, 0.7928, 0.6315, 0.7939, 0.6351, 0.8041, 0.565, 0.8029, 0.5619, 0.7939, 0.6351, 0.795, 0.6383, 0.8051, 0.5678, 0.8041, 0.565, 0.795, 0.6383, 0.7961, 0.6408, 0.8057, 0.5697, 0.8051, 0.5678, 0.7961, 0.6408, 0.7969, 0.6421, 0.8058, 0.5705, 0.8057, 0.5697, 0.7969, 0.6421, 0.7974, 0.642, 0.8056, 0.57, 0.8058, 0.5705, 0.7974, 0.642, 0.7973, 0.6406, 0.8049, 0.5684, 0.8056, 0.57, 0.7973, 0.6406, 0.7969, 0.638, 0.804, 0.5659, 0.8049, 0.5684, 0.7969, 0.638, 0.7961, 0.6347, 0.8029, 0.5629, 0.804, 0.5659, 0.7961, 0.6347, 0.795, 0.6311, 0.8018, 0.5597, 0.8029, 0.5629, 0.795, 0.6311, 0.7939, 0.6279, 0.7939, 0.6279, 0.795, 0.6311, 0.7867, 0.6977, 0.7856, 0.6943, 0.795, 0.6311, 0.7961, 0.6347, 0.7876, 0.7017, 0.7867, 0.6977, 0.7961, 0.6347, 0.7969, 0.638, 0.7882, 0.7058, 0.7876, 0.7017, 0.7969, 0.638, 0.7973, 0.6406, 0.7885, 0.7093, 0.7882, 0.7058, 0.7973, 0.6406, 0.7974, 0.642, 0.7882, 0.7117, 0.7885, 0.7093, 0.7974, 0.642, 0.7969, 0.6421, 0.7876, 0.7127, 0.7882, 0.7117, 0.7969, 0.6421, 0.7961, 0.6408, 0.7866, 0.712, 0.7876, 0.7127, 0.7961, 0.6408, 0.795, 0.6383, 0.7854, 0.7098, 0.7866, 0.712, 0.795, 0.6383, 0.7939, 0.6351, 0.7842, 0.7065, 0.7854, 0.7098, 0.7939, 0.6351, 0.7928, 0.6315, 0.7832, 0.7024, 0.7842, 0.7065, 0.7928, 0.6315, 0.792, 0.6282, 0.7826, 0.6983, 0.7832, 0.7024, 0.792, 0.6282, 0.7916, 0.6257, 0.7825, 0.6948, 0.7826, 0.6983, 0.7916, 0.6257, 0.7916, 0.6242, 0.7828, 0.6924, 0.7825, 0.6948, 0.7916, 0.6242, 0.7921, 0.6242, 0.7835, 0.6915, 0.7828, 0.6924, 0.7921, 0.6242, 0.7929, 0.6254, 0.7845, 0.6922, 0.7835, 0.6915, 0.7929, 0.6254, 0.7939, 0.6279, 0.7856, 0.6943, 0.7845, 0.6922, 0.7845, 0.6922, 0.7856, 0.6943, 0.7773, 0.7582, 0.7762, 0.7562, 0.7835, 0.6915, 0.7845, 0.6922, 0.7762, 0.7562, 0.775, 0.7561, 0.7828, 0.6924, 0.7835, 0.6915, 0.775, 0.7561, 0.7741, 0.7579, 0.7825, 0.6948, 0.7828, 0.6924, 0.7741, 0.7579, 0.7735, 0.7612, 0.7826, 0.6983, 0.7825, 0.6948, 0.7735, 0.7612, 0.7734, 0.7656, 0.7832, 0.7024, 0.7826, 0.6983, 0.7734, 0.7656, 0.7738, 0.7705, 0.7842, 0.7065, 0.7832, 0.7024, 0.7738, 0.7705, 0.7746, 0.775, 0.7854, 0.7098, 0.7842, 0.7065, 0.7746, 0.775, 0.7757, 0.7785, 0.7866, 0.712, 0.7854, 0.7098, 0.7757, 0.7785, 0.777, 0.7804, 0.7876, 0.7127, 0.7866, 0.712, 0.777, 0.7804, 0.7782, 0.7805, 0.7882, 0.7117, 0.7876, 0.7127, 0.7782, 0.7805, 0.7791, 0.7788, 0.7885, 0.7093, 0.7882, 0.7117, 0.7791, 0.7788, 0.7796, 0.7754, 0.7882, 0.7058, 0.7885, 0.7093, 0.7796, 0.7754, 0.7796, 0.771, 0.7876, 0.7017, 0.7882, 0.7058, 0.7796, 0.771, 0.7792, 0.7662, 0.7867, 0.6977, 0.7876, 0.7017, 0.7792, 0.7662, 0.7784, 0.7617, 0.7856, 0.6943, 0.7867, 0.6977, 0.7784, 0.7617, 0.7773, 0.7582, 0.7773, 0.7582, 0.7784, 0.7617, 0.7707, 0.8221, 0.7697, 0.8185, 0.7784, 0.7617, 0.7792, 0.7662, 0.7714, 0.827, 0.7707, 0.8221, 0.7792, 0.7662, 0.7796, 0.771, 0.7716, 0.8326, 0.7714, 0.827, 0.7796, 0.771, 0.7796, 0.7754, 0.7713, 0.8379, 0.7716, 0.8326, 0.7796, 0.7754, 0.7791, 0.7788, 0.7706, 0.8421, 0.7713, 0.8379, 0.7791, 0.7788, 0.7782, 0.7805, 0.7695, 0.8446, 0.7706, 0.8421, 0.7782, 0.7805, 0.777, 0.7804, 0.7682, 0.845, 0.7695, 0.8446, 0.777, 0.7804, 0.7757, 0.7785, 0.7669, 0.8433, 0.7682, 0.845, 0.7757, 0.7785, 0.7746, 0.775, 0.7659, 0.8397, 0.7669, 0.8433, 0.7746, 0.775, 0.7738, 0.7705, 0.7652, 0.8347, 0.7659, 0.8397, 0.7738, 0.7705, 0.7734, 0.7656, 0.765, 0.8292, 0.7652, 0.8347, 0.7734, 0.7656, 0.7735, 0.7612, 0.7654, 0.8239, 0.765, 0.8292, 0.7735, 0.7612, 0.7741, 0.7579, 0.7662, 0.8197, 0.7654, 0.8239, 0.7741, 0.7579, 0.775, 0.7561, 0.7673, 0.8172, 0.7662, 0.8197, 0.775, 0.7561, 0.7762, 0.7562, 0.7685, 0.8167, 0.7673, 0.8172, 0.7762, 0.7562, 0.7773, 0.7582, 0.7697, 0.8185, 0.7685, 0.8167, 0.7685, 0.8167, 0.7697, 0.8185, 0.7631, 0.8743, 0.7619, 0.8728, 0.7673, 0.8172, 0.7685, 0.8167, 0.7619, 0.8728, 0.7606, 0.8737, 0.7662, 0.8197, 0.7673, 0.8172, 0.7606, 0.8737, 0.7594, 0.8769, 0.7654, 0.8239, 0.7662, 0.8197, 0.7594, 0.8769, 0.7585, 0.882, 0.765, 0.8292, 0.7654, 0.8239, 0.7585, 0.882, 0.758, 0.8881, 0.7652, 0.8347, 0.765, 0.8292, 0.758, 0.8881, 0.758, 0.8943, 0.7659, 0.8397, 0.7652, 0.8347, 0.758, 0.8943, 0.7585, 0.8997, 0.7669, 0.8433, 0.7659, 0.8397, 0.7585, 0.8997, 0.7595, 0.9034, 0.7682, 0.845, 0.7669, 0.8433, 0.7595, 0.9034, 0.7608, 0.905, 0.7695, 0.8446, 0.7682, 0.845, 0.7608, 0.905, 0.7621, 0.9041, 0.7706, 0.8421, 0.7695, 0.8446, 0.7621, 0.9041, 0.7633, 0.9008, 0.7713, 0.8379, 0.7706, 0.8421, 0.7633, 0.9008, 0.7642, 0.8958, 0.7716, 0.8326, 0.7713, 0.8379, 0.7642, 0.8958, 0.7646, 0.8897, 0.7714, 0.827, 0.7716, 0.8326, 0.7646, 0.8897, 0.7646, 0.8835, 0.7707, 0.8221, 0.7714, 0.827, 0.7646, 0.8835, 0.764, 0.8781, 0.7697, 0.8185, 0.7707, 0.8221, 0.764, 0.8781, 0.7631, 0.8743, 0.7631, 0.8743, 0.764, 0.8781, 0.7586, 0.9289, 0.7578, 0.925, 0.764, 0.8781, 0.7646, 0.8835, 0.7591, 0.9347, 0.7586, 0.9289, 0.7646, 0.8835, 0.7646, 0.8897, 0.759, 0.9416, 0.7591, 0.9347, 0.7646, 0.8897, 0.7642, 0.8958, 0.7584, 0.9484, 0.759, 0.9416, 0.7642, 0.8958, 0.7633, 0.9008, 0.7575, 0.9542, 0.7584, 0.9484, 0.7633, 0.9008, 0.7621, 0.9041, 0.7562, 0.958, 0.7575, 0.9542, 0.7621, 0.9041, 0.7608, 0.905, 0.7549, 0.9594, 0.7562, 0.958, 0.7608, 0.905, 0.7595, 0.9034, 0.7536, 0.958, 0.7549, 0.9594, 0.7595, 0.9034, 0.7585, 0.8997, 0.7528, 0.9541, 0.7536, 0.958, 0.7585, 0.8997, 0.758, 0.8943, 0.7524, 0.9483, 0.7528, 0.9541, 0.758, 0.8943, 0.758, 0.8881, 0.7525, 0.9415, 0.7524, 0.9483, 0.758, 0.8881, 0.7585, 0.882, 0.7531, 0.9346, 0.7525, 0.9415, 0.7585, 0.882, 0.7594, 0.8769, 0.7541, 0.9289, 0.7531, 0.9346, 0.7594, 0.8769, 0.7606, 0.8737, 0.7553, 0.925, 0.7541, 0.9289, 0.7606, 0.8737, 0.7619, 0.8728, 0.7566, 0.9237, 0.7553, 0.925, 0.7619, 0.8728, 0.7631, 0.8743, 0.7578, 0.925, 0.7566, 0.9237, 0.7558, 0.9415, 0.7578, 0.925, 0.7586, 0.9289, 0.7558, 0.9415, 0.7586, 0.9289, 0.7591, 0.9347, 0.7558, 0.9415, 0.7591, 0.9347, 0.759, 0.9416, 0.7558, 0.9415, 0.759, 0.9416, 0.7584, 0.9484, 0.7558, 0.9415, 0.7584, 0.9484, 0.7575, 0.9542, 0.7558, 0.9415, 0.7575, 0.9542, 0.7562, 0.958, 0.7558, 0.9415, 0.7562, 0.958, 0.7549, 0.9594, 0.7558, 0.9415, 0.7549, 0.9594, 0.7536, 0.958, 0.7558, 0.9415, 0.7536, 0.958, 0.7528, 0.9541, 0.7558, 0.9415, 0.7528, 0.9541, 0.7524, 0.9483, 0.7558, 0.9415, 0.7524, 0.9483, 0.7525, 0.9415, 0.7558, 0.9415, 0.7525, 0.9415, 0.7531, 0.9346, 0.7558, 0.9415, 0.7531, 0.9346, 0.7541, 0.9289, 0.7558, 0.9415, 0.7541, 0.9289, 0.7553, 0.925, 0.7558, 0.9415, 0.7553, 0.925, 0.7566, 0.9237, 0.7558, 0.9415, 0.7566, 0.9237, 0.7578, 0.925])
me_cylinder.use_remesh_preserve_volume = False
me_cylinder.use_remesh_preserve_attributes = False
me_cylinder.use_mirror_vertex_groups = False
me_cylinder.update()
me_icosphere_001 = bpy.data.meshes.new('Icosphere.001')
me_icosphere_001.from_pydata([(0.0, 0.0, -1.0), (0.7236, -0.5257, -0.4472), (-0.2764, -0.8506, -0.4472), (-0.8944, 0.0, -0.4472), (-0.2764, 0.8506, -0.4472), (0.7236, 0.5257, -0.4472), (0.2764, -0.8506, 0.4472), (-0.7236, -0.5257, 0.4472), (-0.7236, 0.5257, 0.4472), (0.2764, 0.8506, 0.4472), (0.8944, 0.0, 0.4472), (0.0, 0.0, 1.0), (0.4253, -0.309, -0.8507), (-0.1625, -0.5, -0.8507), (0.2629, -0.809, -0.5257), (0.4253, 0.309, -0.8507), (0.8506, 0.0, -0.5257), (-0.5257, 0.0, -0.8507), (-0.6882, -0.5, -0.5257), (-0.1625, 0.5, -0.8507), (-0.6882, 0.5, -0.5257), (0.2629, 0.809, -0.5257), (0.9511, 0.309, 0.0), (0.9511, -0.309, 0.0), (0.5878, -0.809, 0.0), (0.0, -1.0, 0.0), (-0.5878, -0.809, 0.0), (-0.9511, -0.309, 0.0), (-0.9511, 0.309, 0.0), (-0.5878, 0.809, 0.0), (0.0, 1.0, 0.0), (0.5878, 0.809, 0.0), (0.6882, -0.5, 0.5257), (-0.2629, -0.809, 0.5257), (-0.8506, 0.0, 0.5257), (-0.2629, 0.809, 0.5257), (0.6882, 0.5, 0.5257), (0.5257, 0.0, 0.8507), (0.1625, -0.5, 0.8507), (-0.4253, -0.309, 0.8507), (-0.4253, 0.309, 0.8507), (0.1625, 0.5, 0.8507)], [], [(14, 12, 1), (12, 14, 13), (2, 13, 14), (13, 0, 12), (16, 1, 12), (12, 15, 16), (5, 16, 15), (12, 0, 15), (18, 13, 2), (13, 18, 17), (3, 17, 18), (17, 0, 13), (20, 17, 3), (17, 20, 19), (4, 19, 20), (19, 0, 17), (21, 19, 4), (19, 21, 15), (5, 15, 21), (15, 0, 19), (23, 1, 16), (16, 22, 23), (10, 23, 22), (22, 16, 5), (25, 2, 14), (14, 24, 25), (6, 25, 24), (24, 14, 1), (27, 3, 18), (18, 26, 27), (7, 27, 26), (26, 18, 2), (29, 4, 20), (20, 28, 29), (8, 29, 28), (28, 20, 3), (31, 5, 21), (21, 30, 31), (9, 31, 30), (30, 21, 4), (32, 23, 10), (23, 32, 24), (6, 24, 32), (24, 1, 23), (33, 25, 6), (25, 33, 26), (7, 26, 33), (26, 2, 25), (34, 27, 7), (27, 34, 28), (8, 28, 34), (28, 3, 27), (35, 29, 8), (29, 35, 30), (9, 30, 35), (30, 4, 29), (36, 31, 9), (31, 36, 22), (10, 22, 36), (22, 5, 31), (38, 6, 32), (32, 37, 38), (11, 38, 37), (37, 32, 10), (39, 7, 33), (33, 38, 39), (11, 39, 38), (38, 33, 6), (40, 8, 34), (34, 39, 40), (11, 40, 39), (39, 34, 7), (41, 9, 35), (35, 40, 41), (11, 41, 40), (40, 35, 8), (37, 10, 36), (36, 41, 37), (11, 37, 41), (41, 36, 9)])
me_icosphere_001.polygons.foreach_set('use_smooth', [True] * 80)
_uv = me_icosphere_001.uv_layers.new(name='UVTex')
_uv.uv.foreach_set('vector', [0.2924, 0.5113, 0.3328, 0.3267, 0.3791, 0.4798, 0.3328, 0.3267, 0.2924, 0.5113, 0.2215, 0.3662, 0.2051, 0.5394, 0.2215, 0.3662, 0.2924, 0.5113, 0.2215, 0.3662, 0.25, 0.1951, 0.3328, 0.3267, 0.4456, 0.3585, 0.3791, 0.4798, 0.3328, 0.3267, 0.3328, 0.3267, 0.4192, 0.1618, 0.4456, 0.3585, 0.5373, 0.267, 0.4456, 0.3585, 0.4192, 0.1618, 0.3328, 0.3267, 0.25, 0.1951, 0.4192, 0.1618, 0.1276, 0.4545, 0.2215, 0.3662, 0.2051, 0.5394, 0.2215, 0.3662, 0.1276, 0.4545, 0.1193, 0.2551, 0.04458, 0.3808, 0.1193, 0.2551, 0.1276, 0.4545, 0.1193, 0.2551, 0.25, 0.1951, 0.2215, 0.3662, 0.9756, 0.2452, 1.119, 0.2551, 1.045, 0.3808, 1.119, 0.2551, 0.9756, 0.2452, 1.073, 0.05802, 0.8395, 0.1734, 1.073, 0.05802, 0.9756, 0.2452, 0.07317, 0.05802, 0.25, 0.1951, 0.1193, 0.2551, 0.6495, 0.1469, 1.073, 0.05802, 0.8395, 0.1734, 1.073, 0.05802, 0.6495, 0.1469, 0.4192, 0.1618, 0.5373, 0.267, 0.4192, 0.1618, 0.6495, 0.1469, 0.4192, 0.1618, 0.25, 0.1951, 0.07317, 0.05802, 0.4587, 0.5569, 0.3791, 0.4798, 0.4456, 0.3585, 0.4456, 0.3585, 0.5413, 0.4431, 0.4587, 0.5569, 0.5446, 0.6192, 0.4587, 0.5569, 0.5413, 0.4431, 0.5413, 0.4431, 0.4456, 0.3585, 0.5373, 0.267, 0.25, 0.6951, 0.2051, 0.5394, 0.2924, 0.5113, 0.2924, 0.5113, 0.3656, 0.6541, 0.25, 0.6951, 0.3395, 0.8266, 0.25, 0.6951, 0.3656, 0.6541, 0.3656, 0.6541, 0.2924, 0.5113, 0.3791, 0.4798, 0.04134, 0.5569, 0.04458, 0.3808, 0.1276, 0.4545, 0.1276, 0.4545, 0.1344, 0.6541, 0.04134, 0.5569, 0.03729, 0.733, 0.04134, 0.5569, 0.1344, 0.6541, 0.1344, 0.6541, 0.1276, 0.4545, 0.2051, 0.5394, 0.8656, 0.3459, 0.8395, 0.1734, 0.9756, 0.2452, 0.9756, 0.2452, 0.9587, 0.4431, 0.8656, 0.3459, 0.8791, 0.5202, 0.8656, 0.3459, 0.9587, 0.4431, 0.9587, 0.4431, 0.9756, 0.2452, 1.045, 0.3808, 0.6344, 0.3459, 0.5373, 0.267, 0.6495, 0.1469, 0.6495, 0.1469, 0.75, 0.3049, 0.6344, 0.3459, 0.7051, 0.4606, 0.6344, 0.3459, 0.75, 0.3049, 0.75, 0.3049, 0.6495, 0.1469, 0.8395, 0.1734, 0.4756, 0.7548, 0.4587, 0.5569, 0.5446, 0.6192, 0.4587, 0.5569, 0.4756, 0.7548, 0.3656, 0.6541, 0.3395, 0.8266, 0.3656, 0.6541, 0.4756, 0.7548, 0.3656, 0.6541, 0.3791, 0.4798, 0.4587, 0.5569, 0.1495, 0.8531, 0.25, 0.6951, 0.3395, 0.8266, 0.25, 0.6951, 0.1495, 0.8531, 0.1344, 0.6541, 0.03729, 0.733, 0.1344, 0.6541, 0.1495, 0.8531, 0.1344, 0.6541, 0.2051, 0.5394, 0.25, 0.6951, 0.9456, 0.6415, 1.041, 0.5569, 1.037, 0.733, 1.041, 0.5569, 0.9456, 0.6415, 0.9587, 0.4431, 0.8791, 0.5202, 0.9587, 0.4431, 0.9456, 0.6415, 0.9587, 0.4431, 1.045, 0.3808, 1.041, 0.5569, 0.7924, 0.4887, 0.8656, 0.3459, 0.8791, 0.5202, 0.8656, 0.3459, 0.7924, 0.4887, 0.75, 0.3049, 0.7051, 0.4606, 0.75, 0.3049, 0.7924, 0.4887, 0.75, 0.3049, 0.8395, 0.1734, 0.8656, 0.3459, 0.6276, 0.5455, 0.6344, 0.3459, 0.7051, 0.4606, 0.6344, 0.3459, 0.6276, 0.5455, 0.5413, 0.4431, 0.5446, 0.6192, 0.5413, 0.4431, 0.6276, 0.5455, 0.5413, 0.4431, 0.5373, 0.267, 0.6344, 0.3459, 0.5732, 0.942, 0.3395, 0.8266, 0.4756, 0.7548, 0.4756, 0.7548, 0.6193, 0.7449, 0.5732, 0.942, 0.75, 0.8049, 0.5732, 0.942, 0.6193, 0.7449, 0.6193, 0.7449, 0.4756, 0.7548, 0.5446, 0.6192, 0.9192, 0.8382, 1.037, 0.733, 1.149, 0.8531, 1.149, 0.8531, 0.5732, 0.942, 0.9192, 0.8382, 0.75, 0.8049, 0.9192, 0.8382, 0.5732, 0.942, 0.5732, 0.942, 0.1495, 0.8531, 0.3395, 0.8266, 0.8328, 0.6733, 0.8791, 0.5202, 0.9456, 0.6415, 0.9456, 0.6415, 0.9192, 0.8382, 0.8328, 0.6733, 0.75, 0.8049, 0.8328, 0.6733, 0.9192, 0.8382, 0.9192, 0.8382, 0.9456, 0.6415, 1.037, 0.733, 0.7215, 0.6338, 0.7051, 0.4606, 0.7924, 0.4887, 0.7924, 0.4887, 0.8328, 0.6733, 0.7215, 0.6338, 0.75, 0.8049, 0.7215, 0.6338, 0.8328, 0.6733, 0.8328, 0.6733, 0.7924, 0.4887, 0.8791, 0.5202, 0.6193, 0.7449, 0.5446, 0.6192, 0.6276, 0.5455, 0.6276, 0.5455, 0.7215, 0.6338, 0.6193, 0.7449, 0.75, 0.8049, 0.6193, 0.7449, 0.7215, 0.6338, 0.7215, 0.6338, 0.6276, 0.5455, 0.7051, 0.4606])
me_icosphere_001.use_remesh_preserve_volume = False
me_icosphere_001.use_remesh_preserve_attributes = False
me_icosphere_001.use_mirror_vertex_groups = False
me_icosphere_001.update()
me_icosphere = bpy.data.meshes.new('Icosphere')
me_icosphere.from_pydata([(0.0, 0.0, -1.0), (0.7236, -0.5257, -0.4472), (-0.2764, -0.8506, -0.4472), (-0.8944, 0.0, -0.4472), (-0.2764, 0.8506, -0.4472), (0.7236, 0.5257, -0.4472), (0.2764, -0.8506, 0.4472), (-0.7236, -0.5257, 0.4472), (-0.7236, 0.5257, 0.4472), (0.2764, 0.8506, 0.4472), (0.8944, 0.0, 0.4472), (0.0, 0.0, 1.0), (0.4253, -0.309, -0.8507), (-0.1625, -0.5, -0.8507), (0.2629, -0.809, -0.5257), (0.4253, 0.309, -0.8507), (0.8506, 0.0, -0.5257), (-0.5257, 0.0, -0.8507), (-0.6882, -0.5, -0.5257), (-0.1625, 0.5, -0.8507), (-0.6882, 0.5, -0.5257), (0.2629, 0.809, -0.5257), (0.9511, 0.309, 0.0), (0.9511, -0.309, 0.0), (0.5878, -0.809, 0.0), (0.0, -1.0, 0.0), (-0.5878, -0.809, 0.0), (-0.9511, -0.309, 0.0), (-0.9511, 0.309, 0.0), (-0.5878, 0.809, 0.0), (0.0, 1.0, 0.0), (0.5878, 0.809, 0.0), (0.6882, -0.5, 0.5257), (-0.2629, -0.809, 0.5257), (-0.8506, 0.0, 0.5257), (-0.2629, 0.809, 0.5257), (0.6882, 0.5, 0.5257), (0.5257, 0.0, 0.8507), (0.1625, -0.5, 0.8507), (-0.4253, -0.309, 0.8507), (-0.4253, 0.309, 0.8507), (0.1625, 0.5, 0.8507)], [], [(14, 12, 1), (12, 14, 13), (2, 13, 14), (13, 0, 12), (16, 1, 12), (12, 15, 16), (5, 16, 15), (12, 0, 15), (18, 13, 2), (13, 18, 17), (3, 17, 18), (17, 0, 13), (20, 17, 3), (17, 20, 19), (4, 19, 20), (19, 0, 17), (21, 19, 4), (19, 21, 15), (5, 15, 21), (15, 0, 19), (23, 1, 16), (16, 22, 23), (10, 23, 22), (22, 16, 5), (25, 2, 14), (14, 24, 25), (6, 25, 24), (24, 14, 1), (27, 3, 18), (18, 26, 27), (7, 27, 26), (26, 18, 2), (29, 4, 20), (20, 28, 29), (8, 29, 28), (28, 20, 3), (31, 5, 21), (21, 30, 31), (9, 31, 30), (30, 21, 4), (32, 23, 10), (23, 32, 24), (6, 24, 32), (24, 1, 23), (33, 25, 6), (25, 33, 26), (7, 26, 33), (26, 2, 25), (34, 27, 7), (27, 34, 28), (8, 28, 34), (28, 3, 27), (35, 29, 8), (29, 35, 30), (9, 30, 35), (30, 4, 29), (36, 31, 9), (31, 36, 22), (10, 22, 36), (22, 5, 31), (38, 6, 32), (32, 37, 38), (11, 38, 37), (37, 32, 10), (39, 7, 33), (33, 38, 39), (11, 39, 38), (38, 33, 6), (40, 8, 34), (34, 39, 40), (11, 40, 39), (39, 34, 7), (41, 9, 35), (35, 40, 41), (11, 41, 40), (40, 35, 8), (37, 10, 36), (36, 41, 37), (11, 37, 41), (41, 36, 9)])
me_icosphere.polygons.foreach_set('use_smooth', [True] * 80)
_uv = me_icosphere.uv_layers.new(name='UVTex')
_uv.uv.foreach_set('vector', [0.2924, 0.5113, 0.3328, 0.3267, 0.3791, 0.4798, 0.3328, 0.3267, 0.2924, 0.5113, 0.2215, 0.3662, 0.2051, 0.5394, 0.2215, 0.3662, 0.2924, 0.5113, 0.2215, 0.3662, 0.25, 0.1951, 0.3328, 0.3267, 0.4456, 0.3585, 0.3791, 0.4798, 0.3328, 0.3267, 0.3328, 0.3267, 0.4192, 0.1618, 0.4456, 0.3585, 0.5373, 0.267, 0.4456, 0.3585, 0.4192, 0.1618, 0.3328, 0.3267, 0.25, 0.1951, 0.4192, 0.1618, 0.1276, 0.4545, 0.2215, 0.3662, 0.2051, 0.5394, 0.2215, 0.3662, 0.1276, 0.4545, 0.1193, 0.2551, 0.04458, 0.3808, 0.1193, 0.2551, 0.1276, 0.4545, 0.1193, 0.2551, 0.25, 0.1951, 0.2215, 0.3662, 0.9756, 0.2452, 1.119, 0.2551, 1.045, 0.3808, 1.119, 0.2551, 0.9756, 0.2452, 1.073, 0.05802, 0.8395, 0.1734, 1.073, 0.05802, 0.9756, 0.2452, 0.07317, 0.05802, 0.25, 0.1951, 0.1193, 0.2551, 0.6495, 0.1469, 1.073, 0.05802, 0.8395, 0.1734, 1.073, 0.05802, 0.6495, 0.1469, 0.4192, 0.1618, 0.5373, 0.267, 0.4192, 0.1618, 0.6495, 0.1469, 0.4192, 0.1618, 0.25, 0.1951, 0.07317, 0.05802, 0.4587, 0.5569, 0.3791, 0.4798, 0.4456, 0.3585, 0.4456, 0.3585, 0.5413, 0.4431, 0.4587, 0.5569, 0.5446, 0.6192, 0.4587, 0.5569, 0.5413, 0.4431, 0.5413, 0.4431, 0.4456, 0.3585, 0.5373, 0.267, 0.25, 0.6951, 0.2051, 0.5394, 0.2924, 0.5113, 0.2924, 0.5113, 0.3656, 0.6541, 0.25, 0.6951, 0.3395, 0.8266, 0.25, 0.6951, 0.3656, 0.6541, 0.3656, 0.6541, 0.2924, 0.5113, 0.3791, 0.4798, 0.04134, 0.5569, 0.04458, 0.3808, 0.1276, 0.4545, 0.1276, 0.4545, 0.1344, 0.6541, 0.04134, 0.5569, 0.03729, 0.733, 0.04134, 0.5569, 0.1344, 0.6541, 0.1344, 0.6541, 0.1276, 0.4545, 0.2051, 0.5394, 0.8656, 0.3459, 0.8395, 0.1734, 0.9756, 0.2452, 0.9756, 0.2452, 0.9587, 0.4431, 0.8656, 0.3459, 0.8791, 0.5202, 0.8656, 0.3459, 0.9587, 0.4431, 0.9587, 0.4431, 0.9756, 0.2452, 1.045, 0.3808, 0.6344, 0.3459, 0.5373, 0.267, 0.6495, 0.1469, 0.6495, 0.1469, 0.75, 0.3049, 0.6344, 0.3459, 0.7051, 0.4606, 0.6344, 0.3459, 0.75, 0.3049, 0.75, 0.3049, 0.6495, 0.1469, 0.8395, 0.1734, 0.4756, 0.7548, 0.4587, 0.5569, 0.5446, 0.6192, 0.4587, 0.5569, 0.4756, 0.7548, 0.3656, 0.6541, 0.3395, 0.8266, 0.3656, 0.6541, 0.4756, 0.7548, 0.3656, 0.6541, 0.3791, 0.4798, 0.4587, 0.5569, 0.1495, 0.8531, 0.25, 0.6951, 0.3395, 0.8266, 0.25, 0.6951, 0.1495, 0.8531, 0.1344, 0.6541, 0.03729, 0.733, 0.1344, 0.6541, 0.1495, 0.8531, 0.1344, 0.6541, 0.2051, 0.5394, 0.25, 0.6951, 0.9456, 0.6415, 1.041, 0.5569, 1.037, 0.733, 1.041, 0.5569, 0.9456, 0.6415, 0.9587, 0.4431, 0.8791, 0.5202, 0.9587, 0.4431, 0.9456, 0.6415, 0.9587, 0.4431, 1.045, 0.3808, 1.041, 0.5569, 0.7924, 0.4887, 0.8656, 0.3459, 0.8791, 0.5202, 0.8656, 0.3459, 0.7924, 0.4887, 0.75, 0.3049, 0.7051, 0.4606, 0.75, 0.3049, 0.7924, 0.4887, 0.75, 0.3049, 0.8395, 0.1734, 0.8656, 0.3459, 0.6276, 0.5455, 0.6344, 0.3459, 0.7051, 0.4606, 0.6344, 0.3459, 0.6276, 0.5455, 0.5413, 0.4431, 0.5446, 0.6192, 0.5413, 0.4431, 0.6276, 0.5455, 0.5413, 0.4431, 0.5373, 0.267, 0.6344, 0.3459, 0.5732, 0.942, 0.3395, 0.8266, 0.4756, 0.7548, 0.4756, 0.7548, 0.6193, 0.7449, 0.5732, 0.942, 0.75, 0.8049, 0.5732, 0.942, 0.6193, 0.7449, 0.6193, 0.7449, 0.4756, 0.7548, 0.5446, 0.6192, 0.9192, 0.8382, 1.037, 0.733, 1.149, 0.8531, 1.149, 0.8531, 0.5732, 0.942, 0.9192, 0.8382, 0.75, 0.8049, 0.9192, 0.8382, 0.5732, 0.942, 0.5732, 0.942, 0.1495, 0.8531, 0.3395, 0.8266, 0.8328, 0.6733, 0.8791, 0.5202, 0.9456, 0.6415, 0.9456, 0.6415, 0.9192, 0.8382, 0.8328, 0.6733, 0.75, 0.8049, 0.8328, 0.6733, 0.9192, 0.8382, 0.9192, 0.8382, 0.9456, 0.6415, 1.037, 0.733, 0.7215, 0.6338, 0.7051, 0.4606, 0.7924, 0.4887, 0.7924, 0.4887, 0.8328, 0.6733, 0.7215, 0.6338, 0.75, 0.8049, 0.7215, 0.6338, 0.8328, 0.6733, 0.8328, 0.6733, 0.7924, 0.4887, 0.8791, 0.5202, 0.6193, 0.7449, 0.5446, 0.6192, 0.6276, 0.5455, 0.6276, 0.5455, 0.7215, 0.6338, 0.6193, 0.7449, 0.75, 0.8049, 0.6193, 0.7449, 0.7215, 0.6338, 0.7215, 0.6338, 0.6276, 0.5455, 0.7051, 0.4606])
me_icosphere.use_remesh_preserve_volume = False
me_icosphere.use_remesh_preserve_attributes = False
me_icosphere.use_mirror_vertex_groups = False
me_icosphere.update()

# ---- objects
ob_cylinder_001 = bpy.data.objects.new('Cylinder.001', me_cylinder_001)
ob_cylinder = bpy.data.objects.new('Cylinder', me_cylinder)
ob_icosphere_001 = bpy.data.objects.new('Icosphere.001', me_icosphere_001)
ob_icosphere = bpy.data.objects.new('Icosphere', me_icosphere)
ob_lamp = bpy.data.objects.new('Lamp', light_lamp)
ob_camera = bpy.data.objects.new('Camera', cam_camera)

# ---- transforms, parenting, visibility, modifiers, constraints
ob_cylinder_001.location = (0.04346, 0.4716, 3.236)
ob_cylinder_001.rotation_euler = (-0.613, -0.0, 0.0)
ob_cylinder_001.scale = (0.7717, 0.7717, 1.675)
ob_cylinder_001.lineart.crease_threshold = 0.0
ob_cylinder.location = (-0.09202, -1.698, 3.513)
ob_cylinder.rotation_euler = (-1.048, -0.0, 0.0)
ob_cylinder.scale = (0.7009, 1.194, 0.8322)
ob_cylinder.lineart.crease_threshold = 0.0
ob_icosphere_001.location = (-0.1929, 1.05, 0.2005)
ob_icosphere_001.rotation_euler = (-0.613, -0.0, 0.0)
ob_icosphere_001.lineart.crease_threshold = 0.0
ob_icosphere.location = (-0.08343, -1.153, 0.2787)
ob_icosphere.rotation_euler = (-0.613, -0.0, 0.0)
ob_icosphere.lineart.crease_threshold = 0.0
ob_lamp.location = (4.076, 1.005, 5.904)
ob_lamp.rotation_euler = (0.6503, 0.05522, 1.866)
ob_lamp.lock_rotations_4d = False
ob_lamp.empty_display_type = 'ARROWS'
ob_lamp.color = (0.0, 0.0, 0.0, 0.0)
ob_lamp.lineart.crease_threshold = 0.0
ob_camera.location = (7.481, -6.508, 5.344)
ob_camera.rotation_euler = (1.109, 0.01082, 0.8149)
ob_camera.lock_rotations_4d = False
ob_camera.empty_display_type = 'ARROWS'
ob_camera.color = (0.0, 0.0, 0.0, 0.0)
ob_camera.display_type = 'WIRE'
ob_camera.lineart.crease_threshold = 0.0

# ---- collection membership
col_collection_1.objects.link(ob_cylinder_001)
col_collection_1.objects.link(ob_cylinder)
col_collection_1.objects.link(ob_icosphere_001)
col_collection_1.objects.link(ob_icosphere)
col_collection_1.objects.link(ob_lamp)
col_collection_1.objects.link(ob_camera)

# ---- scene / render settings (as saved in the file)
scene.camera = ob_camera
scene.frame_start = 1; scene.frame_end = 250; scene.frame_set(1)
scene.render.engine = 'BLENDER_EEVEE_NEXT'
scene.render.image_settings.color_mode = 'RGB'
scene.render.image_settings.compression = 90
scene.render.resolution_percentage = 50
scene.render.dither_intensity = 0.0
scene.render.bake_margin = 2
scene.render.bake_bias = 0.0
scene.cycles.use_denoising = False
scene.cycles.samples = 10
scene.cycles.sampling_pattern = 'TABULATED_SOBOL'
scene.cycles.light_sampling_threshold = 0.0
scene.cycles.use_adaptive_sampling = False
scene.cycles.use_light_tree = False
scene.cycles.blur_glossy = 0.0
scene.cycles.volume_bounces = 1
scene.cycles.pixel_filter_type = 'GAUSSIAN'
scene.cycles.sample_clamp_indirect = 0.0
scene.view_settings.view_transform = 'Standard'
bpy.context.view_layer.update()
